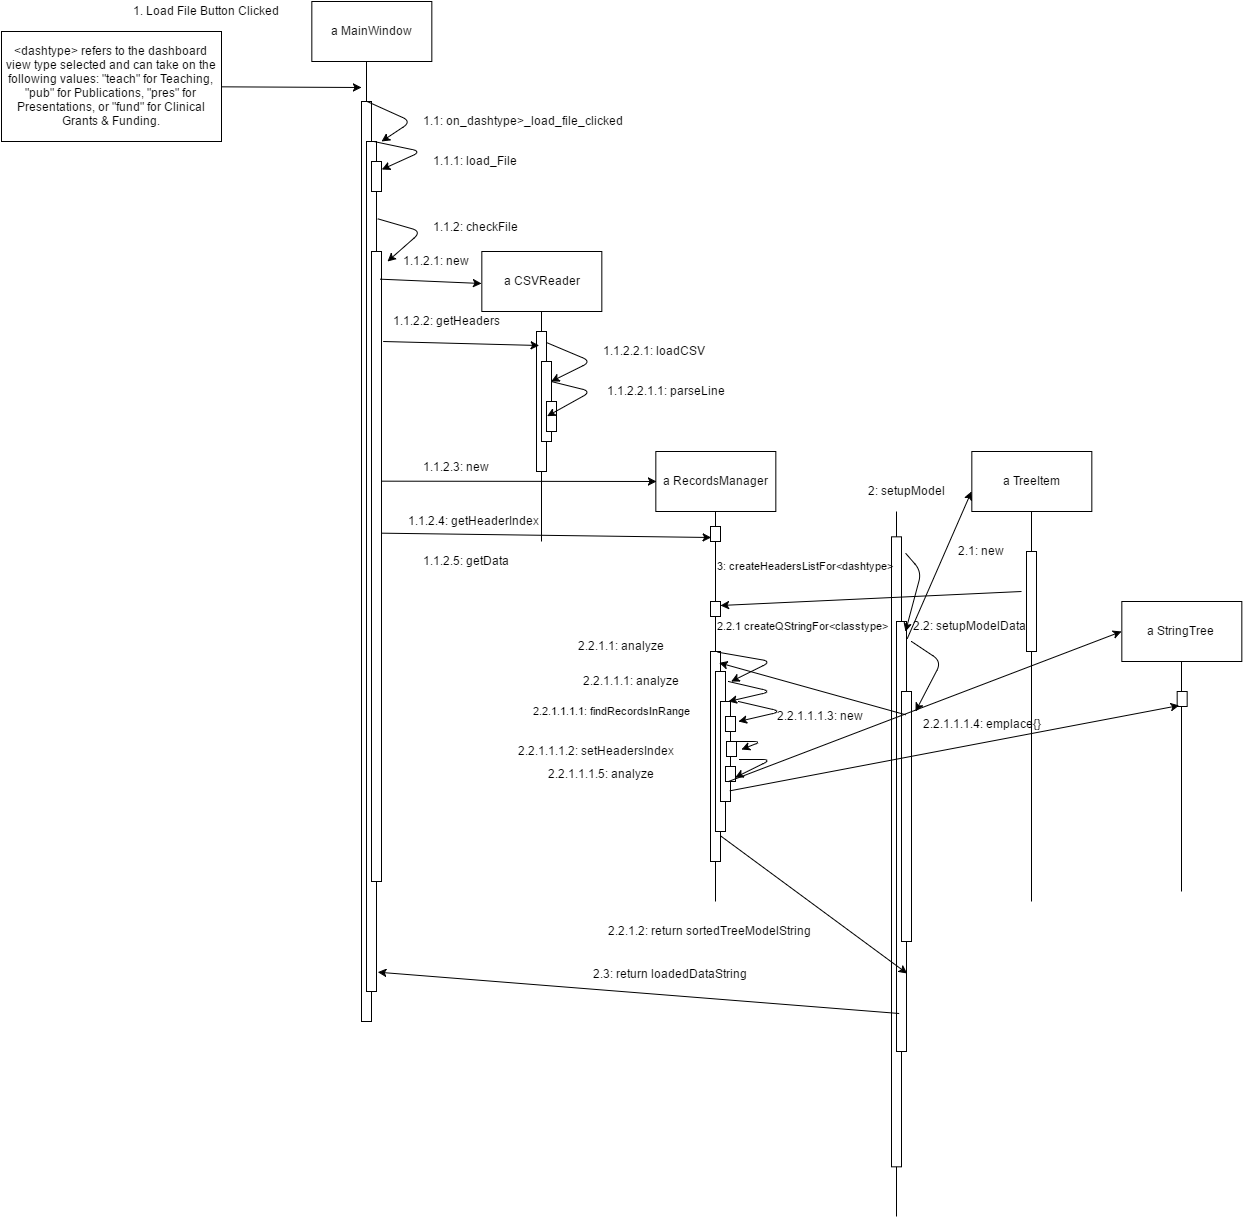

The diagram above was exported from draw.io. Its source (the exported page's mxGraphModel, read from the mxfile embedded in the PNG):
<mxGraphModel dx="1337" dy="512" grid="1" gridSize="10" guides="1" tooltips="1" connect="1" arrows="1" fold="1" page="1" pageScale="1" pageWidth="850" pageHeight="1100" background="#ffffff" math="0" shadow="0">
  <root>
    <mxCell id="0" />
    <mxCell id="1" parent="0" />
    <mxCell id="2" value="&amp;lt;dashtype&amp;gt; refers to the dashboard view type selected and can take on the following values: &quot;teach&quot; for Teaching, &quot;pub&quot; for Publications, &quot;pres&quot; for Presentations, or &quot;fund&quot; for Clinical Grants &amp;amp; Funding." style="whiteSpace=wrap;html=1;strokeWidth=1;" parent="1" vertex="1">
      <mxGeometry x="20" y="50" width="220" height="110" as="geometry" />
    </mxCell>
    <mxCell id="3" value="a MainWindow" style="whiteSpace=wrap;html=1;strokeWidth=1;" parent="1" vertex="1">
      <mxGeometry x="330.3333333333333" y="20" width="120" height="60" as="geometry" />
    </mxCell>
    <mxCell id="5" value="" style="whiteSpace=wrap;html=1;" parent="1" vertex="1">
      <mxGeometry x="380" y="120" width="10" height="920" as="geometry" />
    </mxCell>
    <mxCell id="6" value="" style="endArrow=classic;html=1;exitX=1;exitY=0.5;" parent="1" source="2" edge="1">
      <mxGeometry width="50" height="50" relative="1" as="geometry">
        <mxPoint x="150" y="1110" as="sourcePoint" />
        <mxPoint x="380" y="106" as="targetPoint" />
      </mxGeometry>
    </mxCell>
    <mxCell id="7" value="" style="line;strokeWidth=1;direction=south;html=1;" parent="1" vertex="1">
      <mxGeometry x="380" y="80" width="10" height="40" as="geometry" />
    </mxCell>
    <mxCell id="8" value="" style="whiteSpace=wrap;html=1;" parent="1" vertex="1">
      <mxGeometry x="385" y="160" width="10" height="850" as="geometry" />
    </mxCell>
    <mxCell id="9" value="" style="whiteSpace=wrap;html=1;" parent="1" vertex="1">
      <mxGeometry x="390" y="270" width="10" height="630" as="geometry" />
    </mxCell>
    <mxCell id="10" value="" style="whiteSpace=wrap;html=1;strokeWidth=1;" parent="1" vertex="1">
      <mxGeometry x="390" y="180" width="10" height="30" as="geometry" />
    </mxCell>
    <mxCell id="11" value="a CSVReader" style="whiteSpace=wrap;html=1;strokeWidth=1;" parent="1" vertex="1">
      <mxGeometry x="500.3333333333333" y="270" width="120" height="60" as="geometry" />
    </mxCell>
    <mxCell id="12" value="" style="line;strokeWidth=1;direction=south;html=1;" parent="1" vertex="1">
      <mxGeometry x="555" y="330" width="10" height="230" as="geometry" />
    </mxCell>
    <mxCell id="13" value="" style="whiteSpace=wrap;html=1;strokeWidth=1;" parent="1" vertex="1">
      <mxGeometry x="555" y="350" width="10" height="140" as="geometry" />
    </mxCell>
    <mxCell id="14" value="" style="whiteSpace=wrap;html=1;strokeWidth=1;" parent="1" vertex="1">
      <mxGeometry x="560" y="380" width="10" height="80" as="geometry" />
    </mxCell>
    <mxCell id="15" value="" style="whiteSpace=wrap;html=1;strokeWidth=1;" parent="1" vertex="1">
      <mxGeometry x="565" y="420" width="10" height="30" as="geometry" />
    </mxCell>
    <mxCell id="16" value="a RecordsManager" style="whiteSpace=wrap;html=1;strokeWidth=1;" parent="1" vertex="1">
      <mxGeometry x="674.3333333333333" y="470" width="120" height="60" as="geometry" />
    </mxCell>
    <mxCell id="18" value="" style="line;strokeWidth=1;direction=south;html=1;" parent="1" vertex="1">
      <mxGeometry x="729" y="530" width="10" height="390" as="geometry" />
    </mxCell>
    <mxCell id="19" value="" style="whiteSpace=wrap;html=1;strokeWidth=1;" vertex="1" parent="1">
      <mxGeometry x="729" y="545" width="10" height="15" as="geometry" />
    </mxCell>
    <mxCell id="20" value="" style="whiteSpace=wrap;html=1;strokeWidth=1;" vertex="1" parent="1">
      <mxGeometry x="729" y="620" width="10" height="15" as="geometry" />
    </mxCell>
    <mxCell id="21" value="" style="whiteSpace=wrap;html=1;strokeWidth=1;" vertex="1" parent="1">
      <mxGeometry x="729" y="670" width="10" height="210" as="geometry" />
    </mxCell>
    <mxCell id="22" value="" style="whiteSpace=wrap;html=1;strokeWidth=1;" vertex="1" parent="1">
      <mxGeometry x="734" y="690" width="10" height="160" as="geometry" />
    </mxCell>
    <mxCell id="23" value="" style="whiteSpace=wrap;html=1;strokeWidth=1;" vertex="1" parent="1">
      <mxGeometry x="739" y="720" width="10" height="100" as="geometry" />
    </mxCell>
    <mxCell id="24" value="" style="whiteSpace=wrap;html=1;strokeWidth=1;" vertex="1" parent="1">
      <mxGeometry x="744" y="735" width="10" height="15" as="geometry" />
    </mxCell>
    <mxCell id="25" value="" style="whiteSpace=wrap;html=1;strokeWidth=1;direction=west;" vertex="1" parent="1">
      <mxGeometry x="745" y="760" width="10" height="15" as="geometry" />
    </mxCell>
    <mxCell id="27" value="" style="whiteSpace=wrap;html=1;strokeWidth=1;" vertex="1" parent="1">
      <mxGeometry x="744" y="785" width="10" height="15" as="geometry" />
    </mxCell>
    <mxCell id="29" value="" style="line;strokeWidth=1;direction=south;html=1;" vertex="1" parent="1">
      <mxGeometry x="910" y="530" width="10" height="705" as="geometry" />
    </mxCell>
    <mxCell id="30" value="" style="whiteSpace=wrap;html=1;" vertex="1" parent="1">
      <mxGeometry x="910" y="555.3333333333333" width="10" height="630" as="geometry" />
    </mxCell>
    <mxCell id="31" value="" style="whiteSpace=wrap;html=1;" vertex="1" parent="1">
      <mxGeometry x="915" y="640" width="10" height="430" as="geometry" />
    </mxCell>
    <mxCell id="32" value="" style="whiteSpace=wrap;html=1;" vertex="1" parent="1">
      <mxGeometry x="920" y="710" width="10" height="250" as="geometry" />
    </mxCell>
    <mxCell id="34" value="a TreeItem" style="whiteSpace=wrap;html=1;strokeWidth=1;" vertex="1" parent="1">
      <mxGeometry x="990.3333333333333" y="470" width="120" height="60" as="geometry" />
    </mxCell>
    <mxCell id="35" value="" style="line;strokeWidth=1;direction=south;html=1;" vertex="1" parent="1">
      <mxGeometry x="1045" y="530" width="10" height="390" as="geometry" />
    </mxCell>
    <mxCell id="36" value="" style="whiteSpace=wrap;html=1;strokeWidth=1;" vertex="1" parent="1">
      <mxGeometry x="1045" y="570" width="10" height="100" as="geometry" />
    </mxCell>
    <mxCell id="37" value="a StringTree" style="whiteSpace=wrap;html=1;strokeWidth=1;" vertex="1" parent="1">
      <mxGeometry x="1140.3333333333333" y="620" width="120" height="60" as="geometry" />
    </mxCell>
    <mxCell id="38" value="" style="line;strokeWidth=1;direction=south;html=1;" vertex="1" parent="1">
      <mxGeometry x="1195" y="680" width="10" height="230" as="geometry" />
    </mxCell>
    <mxCell id="39" value="" style="whiteSpace=wrap;html=1;strokeWidth=1;" vertex="1" parent="1">
      <mxGeometry x="1195.6666666666667" y="710" width="10" height="15" as="geometry" />
    </mxCell>
    <mxCell id="40" value="" style="endArrow=classic;html=1;exitX=1;exitY=0.5;exitPerimeter=0;" edge="1" parent="1" source="7">
      <mxGeometry width="50" height="50" relative="1" as="geometry">
        <mxPoint x="440" y="160" as="sourcePoint" />
        <mxPoint x="400" y="160" as="targetPoint" />
        <Array as="points">
          <mxPoint x="430" y="140" />
        </Array>
      </mxGeometry>
    </mxCell>
    <mxCell id="41" value="" style="endArrow=classic;html=1;exitX=0.75;exitY=0;entryX=1;entryY=0.25;" edge="1" parent="1" source="8" target="10">
      <mxGeometry x="395.66666666666663" y="129.66666666666663" width="50" height="50" as="geometry">
        <mxPoint x="395.66666666666663" y="129.66666666666663" as="sourcePoint" />
        <mxPoint x="410" y="170" as="targetPoint" />
        <Array as="points">
          <mxPoint x="440" y="170" />
        </Array>
      </mxGeometry>
    </mxCell>
    <mxCell id="42" value="" style="endArrow=classic;html=1;exitX=1.133;exitY=0.091;exitPerimeter=0;" edge="1" parent="1" source="8">
      <mxGeometry x="405.66666666666663" y="139.66666666666663" width="50" height="50" as="geometry">
        <mxPoint x="405.66666666666663" y="139.66666666666663" as="sourcePoint" />
        <mxPoint x="406" y="280" as="targetPoint" />
        <Array as="points">
          <mxPoint x="440" y="250" />
        </Array>
      </mxGeometry>
    </mxCell>
    <mxCell id="43" value="" style="endArrow=classic;html=1;entryX=0.267;entryY=0.098;entryPerimeter=0;exitX=1.167;exitY=0.142;exitPerimeter=0;" edge="1" parent="1" source="9" target="13">
      <mxGeometry width="50" height="50" relative="1" as="geometry">
        <mxPoint x="280" y="1310" as="sourcePoint" />
        <mxPoint x="330" y="1260" as="targetPoint" />
      </mxGeometry>
    </mxCell>
    <mxCell id="44" value="" style="endArrow=classic;html=1;exitX=1.167;exitY=0.142;exitPerimeter=0;" edge="1" parent="1">
      <mxGeometry x="398.66666666666663" y="297.66666666666663" width="50" height="50" as="geometry">
        <mxPoint x="398.66666666666663" y="297.66666666666663" as="sourcePoint" />
        <mxPoint x="500" y="302" as="targetPoint" />
      </mxGeometry>
    </mxCell>
    <mxCell id="45" value="" style="endArrow=classic;html=1;exitX=1.067;exitY=0.079;exitPerimeter=0;entryX=1;entryY=0.25;" edge="1" parent="1" source="13" target="14">
      <mxGeometry x="415.66666666666663" y="149.66666666666663" width="50" height="50" as="geometry">
        <mxPoint x="406.33333333333337" y="247" as="sourcePoint" />
        <mxPoint x="416" y="290" as="targetPoint" />
        <Array as="points">
          <mxPoint x="610" y="380" />
        </Array>
      </mxGeometry>
    </mxCell>
    <mxCell id="46" value="" style="endArrow=classic;html=1;exitX=1;exitY=0.25;entryX=0;entryY=0.5;" edge="1" parent="1" source="14" target="15">
      <mxGeometry x="425.66666666666663" y="159.66666666666663" width="50" height="50" as="geometry">
        <mxPoint x="575.6666666666666" y="371" as="sourcePoint" />
        <mxPoint x="579.6666666666666" y="409.66666666666663" as="targetPoint" />
        <Array as="points">
          <mxPoint x="610" y="410" />
        </Array>
      </mxGeometry>
    </mxCell>
    <mxCell id="47" value="" style="endArrow=classic;html=1;exitX=1.167;exitY=0.142;exitPerimeter=0;entryX=0;entryY=0.5;" edge="1" parent="1" target="16">
      <mxGeometry x="399.99999999999994" y="499.66666666666663" width="50" height="50" as="geometry">
        <mxPoint x="399.99999999999994" y="499.66666666666663" as="sourcePoint" />
        <mxPoint x="501.3333333333333" y="504" as="targetPoint" />
      </mxGeometry>
    </mxCell>
    <mxCell id="48" value="" style="endArrow=classic;html=1;exitX=1.167;exitY=0.142;exitPerimeter=0;entryX=0;entryY=0.75;" edge="1" parent="1" target="19">
      <mxGeometry x="399.99999999999994" y="551.6666666666666" width="50" height="50" as="geometry">
        <mxPoint x="400" y="551.6666666666665" as="sourcePoint" />
        <mxPoint x="675" y="551.6666666666667" as="targetPoint" />
      </mxGeometry>
    </mxCell>
    <mxCell id="49" value="" style="endArrow=classic;html=1;exitX=0.75;exitY=0;entryX=1.6;entryY=0.063;entryPerimeter=0;" edge="1" parent="1" source="21" target="22">
      <mxGeometry x="435.66666666666663" y="169.66666666666663" width="50" height="50" as="geometry">
        <mxPoint x="579.6666666666666" y="409.66666666666663" as="sourcePoint" />
        <mxPoint x="575.6666666666666" y="445.66666666666663" as="targetPoint" />
        <Array as="points">
          <mxPoint x="790" y="680" />
        </Array>
      </mxGeometry>
    </mxCell>
    <mxCell id="50" value="" style="endArrow=classic;html=1;entryX=0.75;entryY=0;" edge="1" parent="1" target="23">
      <mxGeometry x="445.66666666666663" y="179.66666666666663" width="50" height="50" as="geometry">
        <mxPoint x="747" y="700" as="sourcePoint" />
        <mxPoint x="759.6666666666667" y="709.6666666666667" as="targetPoint" />
        <Array as="points">
          <mxPoint x="790" y="710" />
        </Array>
      </mxGeometry>
    </mxCell>
    <mxCell id="51" value="" style="endArrow=classic;html=1;" edge="1" parent="1">
      <mxGeometry x="455.66666666666663" y="189.66666666666663" width="50" height="50" as="geometry">
        <mxPoint x="757" y="720" as="sourcePoint" />
        <mxPoint x="757" y="740" as="targetPoint" />
        <Array as="points">
          <mxPoint x="800" y="730" />
        </Array>
      </mxGeometry>
    </mxCell>
    <mxCell id="52" value="" style="endArrow=classic;html=1;exitX=0.433;exitY=1.644;exitPerimeter=0;" edge="1" parent="1" source="24">
      <mxGeometry x="465.66666666666663" y="199.66666666666663" width="50" height="50" as="geometry">
        <mxPoint x="767" y="720" as="sourcePoint" />
        <mxPoint x="760" y="768" as="targetPoint" />
        <Array as="points">
          <mxPoint x="780" y="760" />
        </Array>
      </mxGeometry>
    </mxCell>
    <mxCell id="53" value="" style="endArrow=classic;html=1;entryX=1;entryY=0.75;" edge="1" parent="1" target="27">
      <mxGeometry x="475.66666666666663" y="209.66666666666663" width="50" height="50" as="geometry">
        <mxPoint x="758" y="778" as="sourcePoint" />
        <mxPoint x="770" y="778" as="targetPoint" />
        <Array as="points">
          <mxPoint x="790" y="778" />
        </Array>
      </mxGeometry>
    </mxCell>
    <mxCell id="54" value="" style="endArrow=classic;html=1;exitX=1.167;exitY=0.142;exitPerimeter=0;entryX=1.067;entryY=0.818;entryPerimeter=0;" edge="1" parent="1" target="31">
      <mxGeometry x="739" y="854.3333333333333" width="50" height="50" as="geometry">
        <mxPoint x="739" y="854.3333333333333" as="sourcePoint" />
        <mxPoint x="1014" y="854.3333333333335" as="targetPoint" />
      </mxGeometry>
    </mxCell>
    <mxCell id="55" value="" style="endArrow=classic;html=1;exitX=1.067;exitY=0.04;exitPerimeter=0;" edge="1" parent="1" source="31">
      <mxGeometry x="770" y="559.3333333333333" width="50" height="50" as="geometry">
        <mxPoint x="770" y="559.3333333333333" as="sourcePoint" />
        <mxPoint x="990" y="510" as="targetPoint" />
      </mxGeometry>
    </mxCell>
    <mxCell id="56" value="" style="endArrow=classic;html=1;entryX=1;entryY=0.25;" edge="1" parent="1" target="20">
      <mxGeometry x="817" y="597.3333333333333" width="50" height="50" as="geometry">
        <mxPoint x="1040" y="610" as="sourcePoint" />
        <mxPoint x="1003.6666666666667" y="734.6666666666667" as="targetPoint" />
      </mxGeometry>
    </mxCell>
    <mxCell id="57" value="" style="endArrow=classic;html=1;entryX=0.867;entryY=0.052;entryPerimeter=0;exitX=0.433;exitY=0.092;exitPerimeter=0;" edge="1" parent="1" source="32" target="21">
      <mxGeometry x="769" y="884.3333333333333" width="50" height="50" as="geometry">
        <mxPoint x="830" y="820" as="sourcePoint" />
        <mxPoint x="955.6666666666667" y="1021.6666666666667" as="targetPoint" />
      </mxGeometry>
    </mxCell>
    <mxCell id="58" value="" style="endArrow=classic;html=1;entryX=0.19;entryY=0.733;entryPerimeter=0;exitX=0.933;exitY=0.89;exitPerimeter=0;" edge="1" parent="1" source="23" target="38">
      <mxGeometry width="50" height="50" relative="1" as="geometry">
        <mxPoint x="670" y="1310" as="sourcePoint" />
        <mxPoint x="720" y="1260" as="targetPoint" />
      </mxGeometry>
    </mxCell>
    <mxCell id="59" value="" style="endArrow=classic;html=1;exitX=0.25;exitY=1;" edge="1" parent="1" source="27">
      <mxGeometry x="758.3333333333333" y="733.6666666666667" width="50" height="50" as="geometry">
        <mxPoint x="758.3333333333333" y="819" as="sourcePoint" />
        <mxPoint x="1140" y="650" as="targetPoint" />
      </mxGeometry>
    </mxCell>
    <mxCell id="60" value="" style="endArrow=classic;html=1;exitX=1.433;exitY=0.026;exitPerimeter=0;" edge="1" parent="1" source="30">
      <mxGeometry x="445.66666666666663" y="179.66666666666663" width="50" height="50" as="geometry">
        <mxPoint x="746.3333333333333" y="680.3333333333333" as="sourcePoint" />
        <mxPoint x="924" y="650" as="targetPoint" />
        <Array as="points">
          <mxPoint x="940" y="590" />
        </Array>
      </mxGeometry>
    </mxCell>
    <mxCell id="61" value="" style="endArrow=classic;html=1;" edge="1" parent="1">
      <mxGeometry x="455.66666666666663" y="189.66666666666663" width="50" height="50" as="geometry">
        <mxPoint x="930" y="660" as="sourcePoint" />
        <mxPoint x="934" y="730" as="targetPoint" />
        <Array as="points">
          <mxPoint x="960" y="680" />
        </Array>
      </mxGeometry>
    </mxCell>
    <mxCell id="62" value="" style="endArrow=classic;html=1;exitX=0.267;exitY=0.911;exitPerimeter=0;entryX=1.133;entryY=0.977;entryPerimeter=0;" edge="1" parent="1" source="31" target="8">
      <mxGeometry width="50" height="50" relative="1" as="geometry">
        <mxPoint x="600" y="1310" as="sourcePoint" />
        <mxPoint x="650" y="1260" as="targetPoint" />
      </mxGeometry>
    </mxCell>
    <mxCell id="63" value="1. Load File Button Clicked" style="text;html=1;resizable=0;points=[];autosize=1;align=left;verticalAlign=top;spacingTop=-4;" vertex="1" parent="1">
      <mxGeometry x="150" y="20" width="160" height="20" as="geometry" />
    </mxCell>
    <mxCell id="64" value="1.1: on_dashtype&amp;gt;_load_file_clicked" style="text;html=1;resizable=0;points=[];autosize=1;align=left;verticalAlign=top;spacingTop=-4;" vertex="1" parent="1">
      <mxGeometry x="440" y="130" width="220" height="20" as="geometry" />
    </mxCell>
    <mxCell id="65" value="1.1.1: load_File" style="text;html=1;resizable=0;points=[];autosize=1;align=left;verticalAlign=top;spacingTop=-4;" vertex="1" parent="1">
      <mxGeometry x="450" y="170" width="100" height="20" as="geometry" />
    </mxCell>
    <mxCell id="66" value="1.1.2: checkFile" style="text;html=1;resizable=0;points=[];autosize=1;align=left;verticalAlign=top;spacingTop=-4;" vertex="1" parent="1">
      <mxGeometry x="450" y="236" width="100" height="20" as="geometry" />
    </mxCell>
    <mxCell id="67" value="1.1.2.1: new" style="text;html=1;resizable=0;points=[];autosize=1;align=left;verticalAlign=top;spacingTop=-4;" vertex="1" parent="1">
      <mxGeometry x="420" y="270" width="80" height="20" as="geometry" />
    </mxCell>
    <mxCell id="68" value="1.1.2.2: getHeaders" style="text;html=1;resizable=0;points=[];autosize=1;align=left;verticalAlign=top;spacingTop=-4;" vertex="1" parent="1">
      <mxGeometry x="410" y="330" width="120" height="20" as="geometry" />
    </mxCell>
    <mxCell id="69" value="1.1.2.3: new" style="text;html=1;resizable=0;points=[];autosize=1;align=left;verticalAlign=top;spacingTop=-4;" vertex="1" parent="1">
      <mxGeometry x="440" y="476" width="80" height="20" as="geometry" />
    </mxCell>
    <mxCell id="70" value="1.1.2.4: getHeaderIndex" style="text;html=1;resizable=0;points=[];autosize=1;align=left;verticalAlign=top;spacingTop=-4;" vertex="1" parent="1">
      <mxGeometry x="425" y="530" width="150" height="20" as="geometry" />
    </mxCell>
    <mxCell id="71" value="1.1.2.5: getData" style="text;html=1;resizable=0;points=[];autosize=1;align=left;verticalAlign=top;spacingTop=-4;" vertex="1" parent="1">
      <mxGeometry x="440" y="570" width="100" height="20" as="geometry" />
    </mxCell>
    <mxCell id="72" value="2.3: return loadedDataString" style="text;html=1;resizable=0;points=[];autosize=1;align=left;verticalAlign=top;spacingTop=-4;" vertex="1" parent="1">
      <mxGeometry x="610" y="983" width="170" height="20" as="geometry" />
    </mxCell>
    <mxCell id="73" value="1.1.2.2.1: loadCSV" style="text;html=1;resizable=0;points=[];autosize=1;align=left;verticalAlign=top;spacingTop=-4;" vertex="1" parent="1">
      <mxGeometry x="620" y="360" width="120" height="20" as="geometry" />
    </mxCell>
    <mxCell id="74" value="1.1.2.2.1.1: parseLine" style="text;html=1;resizable=0;points=[];autosize=1;align=left;verticalAlign=top;spacingTop=-4;" vertex="1" parent="1">
      <mxGeometry x="624" y="400" width="130" height="20" as="geometry" />
    </mxCell>
    <mxCell id="75" value="&lt;font style=&quot;font-size: 11px&quot;&gt;2.2.1 createQStringFor&amp;lt;classtype&amp;gt;&lt;/font&gt;" style="text;html=1;resizable=0;points=[];autosize=1;align=left;verticalAlign=top;spacingTop=-4;" vertex="1" parent="1">
      <mxGeometry x="734" y="635" width="190" height="20" as="geometry" />
    </mxCell>
    <mxCell id="76" value="2.2.1.1: analyze" style="text;html=1;resizable=0;points=[];autosize=1;align=left;verticalAlign=top;spacingTop=-4;" vertex="1" parent="1">
      <mxGeometry x="595" y="655" width="100" height="20" as="geometry" />
    </mxCell>
    <mxCell id="77" value="2.2.1.1.1: analyze" style="text;html=1;resizable=0;points=[];autosize=1;align=left;verticalAlign=top;spacingTop=-4;" vertex="1" parent="1">
      <mxGeometry x="600" y="690" width="110" height="20" as="geometry" />
    </mxCell>
    <mxCell id="78" value="&lt;font style=&quot;font-size: 11px&quot;&gt;2.2.1.1.1.1: findRecordsInRange&lt;/font&gt;" style="text;html=1;resizable=0;points=[];autosize=1;align=left;verticalAlign=top;spacingTop=-4;" vertex="1" parent="1">
      <mxGeometry x="550.3333333333334" y="720" width="170" height="20" as="geometry" />
    </mxCell>
    <mxCell id="79" value="2.2.1.1.1.2: setHeadersIndex" style="text;html=1;resizable=0;points=[];autosize=1;align=left;verticalAlign=top;spacingTop=-4;" vertex="1" parent="1">
      <mxGeometry x="535" y="760" width="170" height="20" as="geometry" />
    </mxCell>
    <mxCell id="80" value="2.2.1.1.1.5: analyze" style="text;html=1;resizable=0;points=[];autosize=1;align=left;verticalAlign=top;spacingTop=-4;" vertex="1" parent="1">
      <mxGeometry x="565" y="783" width="120" height="20" as="geometry" />
    </mxCell>
    <mxCell id="81" value="2.2.1.2: return sortedTreeModelString" style="text;html=1;resizable=0;points=[];autosize=1;align=left;verticalAlign=top;spacingTop=-4;" vertex="1" parent="1">
      <mxGeometry x="625" y="940" width="220" height="20" as="geometry" />
    </mxCell>
    <mxCell id="82" value="2: setupModel" style="text;html=1;resizable=0;points=[];autosize=1;align=left;verticalAlign=top;spacingTop=-4;" vertex="1" parent="1">
      <mxGeometry x="885" y="500" width="90" height="20" as="geometry" />
    </mxCell>
    <mxCell id="83" value="2.1: new" style="text;html=1;resizable=0;points=[];autosize=1;align=left;verticalAlign=top;spacingTop=-4;" vertex="1" parent="1">
      <mxGeometry x="975" y="560" width="60" height="20" as="geometry" />
    </mxCell>
    <mxCell id="84" value="&lt;font style=&quot;font-size: 11px&quot;&gt;3: createHeadersListFor&amp;lt;dashtype&amp;gt;&lt;/font&gt;" style="text;html=1;resizable=0;points=[];autosize=1;align=left;verticalAlign=top;spacingTop=-4;" vertex="1" parent="1">
      <mxGeometry x="734" y="575" width="190" height="20" as="geometry" />
    </mxCell>
    <mxCell id="85" value="2.2: setupModelData" style="text;html=1;resizable=0;points=[];autosize=1;align=left;verticalAlign=top;spacingTop=-4;" vertex="1" parent="1">
      <mxGeometry x="930" y="635" width="130" height="20" as="geometry" />
    </mxCell>
    <mxCell id="86" value="2.2.1.1.1.3: new" style="text;html=1;resizable=0;points=[];autosize=1;align=left;verticalAlign=top;spacingTop=-4;" vertex="1" parent="1">
      <mxGeometry x="794" y="725" width="100" height="20" as="geometry" />
    </mxCell>
    <mxCell id="87" value="2.2.1.1.1.4: emplace{}" style="text;html=1;resizable=0;points=[];autosize=1;align=left;verticalAlign=top;spacingTop=-4;" vertex="1" parent="1">
      <mxGeometry x="940" y="733" width="130" height="20" as="geometry" />
    </mxCell>
  </root>
</mxGraphModel>